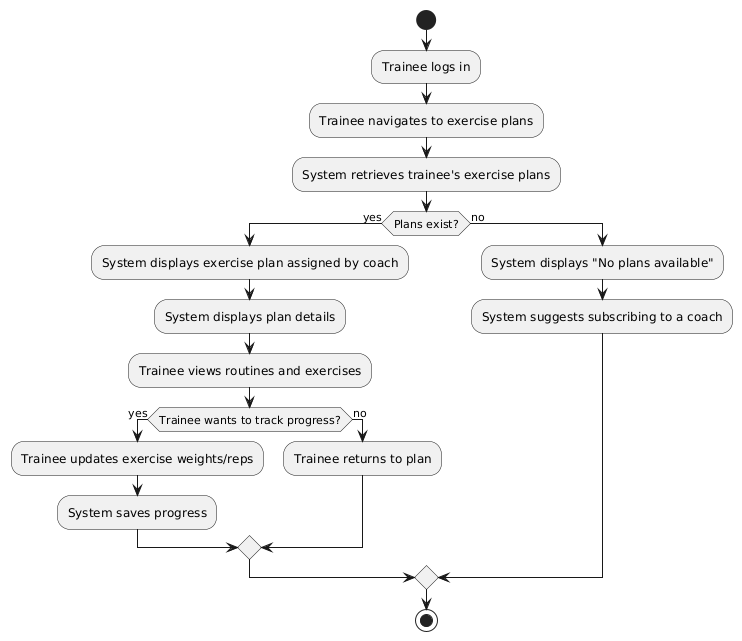

The diagram above was rendered by PlantUML. Its source (embedded in the PNG):
@startuml
start
:Trainee logs in;
:Trainee navigates to exercise plans;
:System retrieves trainee's exercise plans;

if (Plans exist?) then (yes)
  :System displays exercise plan assigned by coach;
  :System displays plan details;
  :Trainee views routines and exercises;
  
  if (Trainee wants to track progress?) then (yes)
    :Trainee updates exercise weights/reps;
    :System saves progress;
  else (no)
    :Trainee returns to plan;
  endif
else (no)
  :System displays "No plans available";
  :System suggests subscribing to a coach;
endif

stop
@enduml